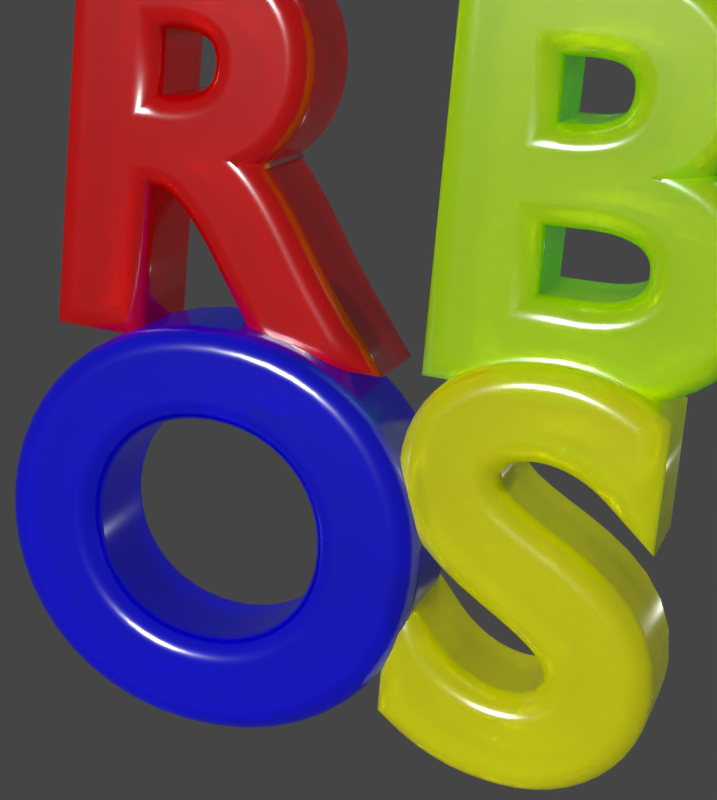 # Source: rbos_logo_new_source.blend  (saved by Blender 4.2.66; exported with 4.5.12 LTS)
import bpy
from mathutils import Matrix  # noqa: F401  (used for matrix-valued properties, if any)

bpy.ops.wm.read_factory_settings(use_empty=True)
scene = bpy.context.scene
scene.name = '_Scene_Main'

# ---- collections
col_collection_1 = bpy.data.collections.new('Collection 1'); scene.collection.children.link(col_collection_1)

# ---- materials (node trees are filled in below, after node groups)
mat_material_s = bpy.data.materials.new('Material_S')
mat_material_s.alpha_threshold = 0.0
mat_material_s.use_transparent_shadow = False
mat_material_s.roughness = 0.5
mat_material_s.specular_intensity = 1.0
mat_material_s.line_color = (0.0, 0.0, 0.0, 1.0)
mat_material_o = bpy.data.materials.new('Material_O')
mat_material_o.alpha_threshold = 0.0
mat_material_o.use_transparent_shadow = False
mat_material_o.roughness = 0.5
mat_material_o.specular_intensity = 1.0
mat_material_o.line_color = (0.0, 0.0, 0.0, 1.0)
mat_material_b = bpy.data.materials.new('Material_B')
mat_material_b.alpha_threshold = 0.0
mat_material_b.use_transparent_shadow = False
mat_material_b.roughness = 0.5
mat_material_b.specular_intensity = 1.0
mat_material_b.line_color = (0.0, 0.0, 0.0, 1.0)
mat_material_r = bpy.data.materials.new('Material_R')
mat_material_r.alpha_threshold = 0.0
mat_material_r.use_transparent_shadow = False
mat_material_r.roughness = 0.5
mat_material_r.specular_intensity = 1.0
mat_material_r.line_color = (0.0, 0.0, 0.0, 1.0)

# ---- material node trees
mat_material_s.use_nodes = True; mat_material_s.node_tree.nodes.clear()
_N = mat_material_s.node_tree.nodes; _L = mat_material_s.node_tree.links
n0 = _N.new('ShaderNodeBsdfPrincipled'); n0.name = 'Principled BSDF'; n0.location = (10, 300)
n0.inputs[0].default_value = (1.0, 1.0, 0.0, 1.0)
n0.inputs[2].default_value = 0.2
n0.inputs[3].default_value = 2.0
n0.inputs[18].default_value = 0.5
n0.inputs[20].default_value = 0.0
n0.inputs[22].default_value = (1.0, 0.0, 0.004291, 1.0)
n0.inputs[27].default_value = (1.0, 1.0, 0.0, 1.0)
n0.inputs[28].default_value = 0.044
n1 = _N.new('ShaderNodeOutputMaterial'); n1.name = 'Material Output'; n1.location = (300, 300)
_L.new(n0.outputs[0], n1.inputs[0])
n1.is_active_output = True
mat_material_o.use_nodes = True; mat_material_o.node_tree.nodes.clear()
_N = mat_material_o.node_tree.nodes; _L = mat_material_o.node_tree.links
n0 = _N.new('ShaderNodeBsdfPrincipled'); n0.name = 'Principled BSDF'; n0.location = (10, 300)
n0.inputs[0].default_value = (1.907e-06, 0.0, 1.0, 1.0)
n0.inputs[2].default_value = 0.2
n0.inputs[3].default_value = 2.0
n0.inputs[18].default_value = 0.5
n0.inputs[20].default_value = 0.0
n0.inputs[27].default_value = (0.0, 0.0, 1.0, 1.0)
n0.inputs[28].default_value = 0.044
n1 = _N.new('ShaderNodeOutputMaterial'); n1.name = 'Material Output'; n1.location = (300, 300)
_L.new(n0.outputs[0], n1.inputs[0])
n1.is_active_output = True
mat_material_b.use_nodes = True; mat_material_b.node_tree.nodes.clear()
_N = mat_material_b.node_tree.nodes; _L = mat_material_b.node_tree.links
n0 = _N.new('ShaderNodeBsdfPrincipled'); n0.name = 'Principled BSDF'; n0.location = (10, 300)
n0.inputs[0].default_value = (0.8, 1.0, 0.0, 1.0)
n0.inputs[2].default_value = 0.2
n0.inputs[3].default_value = 2.0
n0.inputs[18].default_value = 0.5
n0.inputs[20].default_value = 0.0
n0.inputs[27].default_value = (2.146e-06, 1.0, 0.0, 1.0)
n0.inputs[28].default_value = 0.044
n1 = _N.new('ShaderNodeOutputMaterial'); n1.name = 'Material Output'; n1.location = (300, 300)
_L.new(n0.outputs[0], n1.inputs[0])
n1.is_active_output = True
mat_material_r.use_nodes = True; mat_material_r.node_tree.nodes.clear()
_N = mat_material_r.node_tree.nodes; _L = mat_material_r.node_tree.links
n0 = _N.new('ShaderNodeBsdfPrincipled'); n0.name = 'Principled BSDF'; n0.location = (10, 300)
n0.inputs[0].default_value = (1.0, 0.0, 0.0, 1.0)
n0.inputs[2].default_value = 0.2
n0.inputs[3].default_value = 2.0
n0.inputs[18].default_value = 0.5
n0.inputs[20].default_value = 0.0
n0.inputs[27].default_value = (1.0, 0.0, 0.0, 1.0)
n0.inputs[28].default_value = 0.022
n1 = _N.new('ShaderNodeOutputMaterial'); n1.name = 'Material Output'; n1.location = (300, 300)
_L.new(n0.outputs[0], n1.inputs[0])
n1.is_active_output = True

# ---- world
world_world = bpy.data.worlds.new('World'); scene.world = world_world
world_world.use_nodes = True; world_world.node_tree.nodes.clear()
_N = world_world.node_tree.nodes; _L = world_world.node_tree.links
n0 = _N.new('ShaderNodeOutputWorld'); n0.name = 'World Output'; n0.location = (300, 300)
n1 = _N.new('ShaderNodeBackground'); n1.name = 'Background'; n1.location = (10, 300)
n1.inputs[0].default_value = (0.06, 0.06, 0.06, 1.0)
_L.new(n1.outputs[0], n0.inputs[0])
n0.is_active_output = True
world_world.color = (0.116, 0.116, 0.116)
world_world.use_sun_shadow = False
world_world.sun_shadow_jitter_overblur = 0.0
world_world.cycles.sampling_method = 'MANUAL'

# ---- cameras
cam_camera = bpy.data.cameras.new('Camera')
cam_camera.clip_end = 100.0
cam_camera.lens = 71.1
cam_camera.sensor_width = 32.0
cam_camera.sensor_height = 18.0
cam_camera.ortho_scale = 7.314
cam_camera.shift_x = 0.45
cam_camera.shift_y = -0.141
cam_camera.dof.focus_distance = 0.0
cam_camera.dof.aperture_fstop = 128.0

# ---- lights
light_sun = bpy.data.lights.new('Sun', 'SUN')
light_sun.transmission_factor = 0.0
light_sun.angle = 0.1993
light_sun.energy = 2.0
light_sun.shadow_buffer_clip_start = 0.5
light_sun.shadow_soft_size = 0.1
light_sun.shadow_cascade_max_distance = 1000.0
light_point = bpy.data.lights.new('Point', 'POINT')
light_point.transmission_factor = 0.0
light_point.shadow_buffer_clip_start = 0.5
light_point.shadow_soft_size = 0.1335
light_point.shadow_maximum_resolution = 0.006
light_point.use_absolute_resolution = True
light_lamp = bpy.data.lights.new('Lamp', 'POINT')
light_lamp.transmission_factor = 0.0
light_lamp.cutoff_distance = 30.0
light_lamp.energy = 100.0
light_lamp.shadow_buffer_clip_start = 1.001
light_lamp.shadow_soft_size = 0.1
light_lamp.shadow_maximum_resolution = 0.006
light_lamp.use_absolute_resolution = True

# ---- curves / text
txt_text_s = bpy.data.curves.new('Text_S', 'FONT')
txt_text_s.dimensions = '2D'
txt_text_s.body = 'S'
txt_text_s.materials.append(mat_material_s)
txt_text_s.use_path_clamp = True
txt_text_s.bevel_resolution = 32
txt_text_s.extrude = 0.1721
txt_text_s.bevel_depth = 0.091
txt_text_s.size = 2.0
txt_text_o = bpy.data.curves.new('Text_O', 'FONT')
txt_text_o.dimensions = '2D'
txt_text_o.body = 'O'
txt_text_o.materials.append(mat_material_o)
txt_text_o.use_path_clamp = True
txt_text_o.bevel_resolution = 32
txt_text_o.extrude = 0.1721
txt_text_o.bevel_depth = 0.091
txt_text_o.size = 2.0
txt_text_b = bpy.data.curves.new('Text_B', 'FONT')
txt_text_b.dimensions = '2D'
txt_text_b.body = 'B'
txt_text_b.materials.append(mat_material_b)
txt_text_b.use_path_clamp = True
txt_text_b.bevel_resolution = 32
txt_text_b.extrude = 0.1721
txt_text_b.bevel_depth = 0.091
txt_text_b.use_fill_caps = True
txt_text_b.size = 2.0
txt_text_r = bpy.data.curves.new('Text_R', 'FONT')
txt_text_r.dimensions = '2D'
txt_text_r.body = 'R'
txt_text_r.materials.append(mat_material_r)
txt_text_r.use_path_clamp = True
txt_text_r.bevel_profile.use_clip = True
txt_text_r.bevel_resolution = 32
txt_text_r.extrude = 0.1721
txt_text_r.bevel_depth = 0.091
txt_text_r.size = 2.0

# ---- objects
ob_text_s = bpy.data.objects.new('Text_S', txt_text_s)
ob_text_o = bpy.data.objects.new('Text_O', txt_text_o)
ob_text_b = bpy.data.objects.new('Text_B', txt_text_b)
ob_sun = bpy.data.objects.new('Sun', light_sun)
ob_point = bpy.data.objects.new('Point', light_point)
ob_text_r = bpy.data.objects.new('Text_R', txt_text_r)
ob_lamp = bpy.data.objects.new('Lamp', light_lamp)
ob_camera = bpy.data.objects.new('Camera', cam_camera)

# ---- transforms, parenting, visibility, modifiers, constraints
ob_text_s.location = (1.491, 0.04309, -0.9795)
ob_text_s.rotation_euler = (1.341, -0.07541, 0.106)
ob_text_s.lineart.crease_threshold = 0.0
ob_text_o.location = (-0.02144, -0.1758, -1.136)
ob_text_o.rotation_euler = (1.341, -0.07541, 0.106)
ob_text_o.lineart.crease_threshold = 0.0
ob_text_b.location = (1.294, 0.4599, 0.3642)
ob_text_b.rotation_euler = (1.341, -0.07541, 0.106)
ob_text_b.lineart.crease_threshold = 0.0
ob_sun.location = (-5.577, -6.129, 5.271)
ob_sun.rotation_euler = (0.9933, -0.6467, 0.2757)
ob_sun.lineart.crease_threshold = 0.0
ob_point.location = (3.375, 4.962, -2.174)
ob_point.lineart.crease_threshold = 0.0
ob_text_r.location = (-0.1507, 0.2771, 0.2336)
ob_text_r.rotation_euler = (1.341, -0.07541, 0.106)
ob_text_r.lineart.crease_threshold = 0.0
ob_lamp.location = (4.076, 3.886, 5.904)
ob_lamp.rotation_euler = (0.6503, 0.05522, 1.866)
ob_lamp.lock_rotations_4d = False
ob_lamp.empty_display_type = 'ARROWS'
ob_lamp.color = (0.0, 0.0, 0.0, 0.0)
ob_lamp.lineart.crease_threshold = 0.0
ob_camera.location = (3.3, -5.241, 3.48)
ob_camera.rotation_euler = (1.109, 0.0, 0.602)
ob_camera.lock_rotations_4d = False
ob_camera.empty_display_type = 'ARROWS'
ob_camera.color = (0.0, 0.0, 0.0, 0.0)
ob_camera.display_type = 'WIRE'
ob_camera.lineart.crease_threshold = 0.0

# ---- collection membership
col_collection_1.objects.link(ob_text_s)
col_collection_1.objects.link(ob_text_o)
col_collection_1.objects.link(ob_text_b)
col_collection_1.objects.link(ob_sun)
col_collection_1.objects.link(ob_point)
col_collection_1.objects.link(ob_text_r)
col_collection_1.objects.link(ob_lamp)
col_collection_1.objects.link(ob_camera)

# ---- scene / render settings (as saved in the file)
scene.camera = ob_camera
scene.frame_start = 1; scene.frame_end = 250; scene.frame_set(2)
scene.render.engine = 'CYCLES'
scene.render.image_settings.compression = 100
scene.render.resolution_x = 2510
scene.render.resolution_y = 2800
scene.render.dither_intensity = 0.0
scene.render.film_transparent = True
scene.render.use_stamp_filename = False
scene.render.use_stamp_sequencer_strip = True
scene.cycles.samples = 128
scene.cycles.sampling_pattern = 'TABULATED_SOBOL'
scene.cycles.use_adaptive_sampling = False
scene.cycles.use_light_tree = False
scene.cycles.blur_glossy = 0.0
scene.cycles.sample_clamp_indirect = 0.0
scene.view_settings.view_transform = 'Standard'
bpy.context.view_layer.update()
